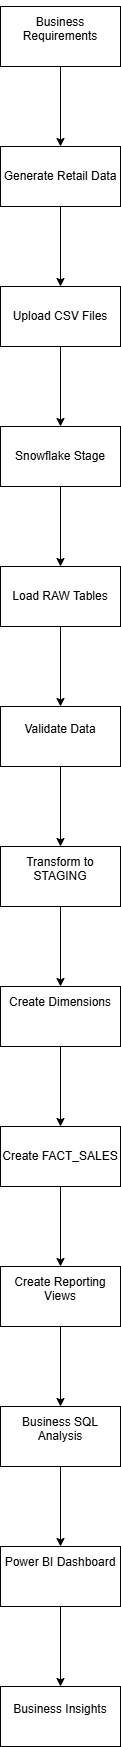

The diagram above was exported from draw.io. Its source (the exported page's mxGraphModel, read from the mxfile embedded in the PNG):
<mxGraphModel dx="934" dy="1697" grid="1" gridSize="10" guides="1" tooltips="1" connect="1" arrows="1" fold="1" page="1" pageScale="1" pageWidth="850" pageHeight="1100" math="0" shadow="0">
  <root>
    <mxCell id="0" />
    <mxCell id="1" parent="0" />
    <mxCell id="zPjCDaWdfgniAuVdpwZS-3" edge="1" parent="1" source="zPjCDaWdfgniAuVdpwZS-1" style="edgeStyle=orthogonalEdgeStyle;rounded=0;orthogonalLoop=1;jettySize=auto;html=1;" target="zPjCDaWdfgniAuVdpwZS-2" value="">
      <mxGeometry relative="1" as="geometry" />
    </mxCell>
    <mxCell id="zPjCDaWdfgniAuVdpwZS-1" parent="1" style="rounded=0;whiteSpace=wrap;html=1;" value="&#10;Business Requirements&#10;&#10;" vertex="1">
      <mxGeometry height="60" width="120" x="340" y="-1050" as="geometry" />
    </mxCell>
    <mxCell id="zPjCDaWdfgniAuVdpwZS-5" edge="1" parent="1" source="zPjCDaWdfgniAuVdpwZS-2" style="edgeStyle=orthogonalEdgeStyle;rounded=0;orthogonalLoop=1;jettySize=auto;html=1;" target="zPjCDaWdfgniAuVdpwZS-4" value="">
      <mxGeometry relative="1" as="geometry" />
    </mxCell>
    <mxCell id="zPjCDaWdfgniAuVdpwZS-2" parent="1" style="whiteSpace=wrap;html=1;rounded=0;" value="Generate Retail Data" vertex="1">
      <mxGeometry height="60" width="120" x="340" y="-910" as="geometry" />
    </mxCell>
    <mxCell id="zPjCDaWdfgniAuVdpwZS-7" edge="1" parent="1" source="zPjCDaWdfgniAuVdpwZS-4" style="edgeStyle=orthogonalEdgeStyle;rounded=0;orthogonalLoop=1;jettySize=auto;html=1;" target="zPjCDaWdfgniAuVdpwZS-6" value="">
      <mxGeometry relative="1" as="geometry" />
    </mxCell>
    <mxCell id="zPjCDaWdfgniAuVdpwZS-4" parent="1" style="whiteSpace=wrap;html=1;rounded=0;" value="Upload CSV Files" vertex="1">
      <mxGeometry height="60" width="120" x="340" y="-770" as="geometry" />
    </mxCell>
    <mxCell id="zPjCDaWdfgniAuVdpwZS-9" edge="1" parent="1" source="zPjCDaWdfgniAuVdpwZS-6" style="edgeStyle=orthogonalEdgeStyle;rounded=0;orthogonalLoop=1;jettySize=auto;html=1;" target="zPjCDaWdfgniAuVdpwZS-8" value="">
      <mxGeometry relative="1" as="geometry" />
    </mxCell>
    <mxCell id="zPjCDaWdfgniAuVdpwZS-6" parent="1" style="whiteSpace=wrap;html=1;rounded=0;" value="Snowflake Stage" vertex="1">
      <mxGeometry height="60" width="120" x="340" y="-630" as="geometry" />
    </mxCell>
    <mxCell id="zPjCDaWdfgniAuVdpwZS-11" edge="1" parent="1" source="zPjCDaWdfgniAuVdpwZS-8" style="edgeStyle=orthogonalEdgeStyle;rounded=0;orthogonalLoop=1;jettySize=auto;html=1;" target="zPjCDaWdfgniAuVdpwZS-10" value="">
      <mxGeometry relative="1" as="geometry" />
    </mxCell>
    <mxCell id="zPjCDaWdfgniAuVdpwZS-8" parent="1" style="whiteSpace=wrap;html=1;rounded=0;" value="Load RAW Tables" vertex="1">
      <mxGeometry height="60" width="120" x="340" y="-490" as="geometry" />
    </mxCell>
    <mxCell id="zPjCDaWdfgniAuVdpwZS-13" edge="1" parent="1" source="zPjCDaWdfgniAuVdpwZS-10" style="edgeStyle=orthogonalEdgeStyle;rounded=0;orthogonalLoop=1;jettySize=auto;html=1;" target="zPjCDaWdfgniAuVdpwZS-12" value="">
      <mxGeometry relative="1" as="geometry" />
    </mxCell>
    <mxCell id="zPjCDaWdfgniAuVdpwZS-10" parent="1" style="whiteSpace=wrap;html=1;rounded=0;" value="&#10;Validate Data&#10;&#10;" vertex="1">
      <mxGeometry height="60" width="120" x="340" y="-350" as="geometry" />
    </mxCell>
    <mxCell id="zPjCDaWdfgniAuVdpwZS-15" edge="1" parent="1" source="zPjCDaWdfgniAuVdpwZS-12" style="edgeStyle=orthogonalEdgeStyle;rounded=0;orthogonalLoop=1;jettySize=auto;html=1;" target="zPjCDaWdfgniAuVdpwZS-14" value="">
      <mxGeometry relative="1" as="geometry" />
    </mxCell>
    <mxCell id="zPjCDaWdfgniAuVdpwZS-12" parent="1" style="whiteSpace=wrap;html=1;rounded=0;" value="&#10;Transform to STAGING&#10;&#10;" vertex="1">
      <mxGeometry height="60" width="120" x="340" y="-210" as="geometry" />
    </mxCell>
    <mxCell id="zPjCDaWdfgniAuVdpwZS-17" edge="1" parent="1" source="zPjCDaWdfgniAuVdpwZS-14" style="edgeStyle=orthogonalEdgeStyle;rounded=0;orthogonalLoop=1;jettySize=auto;html=1;" target="zPjCDaWdfgniAuVdpwZS-16" value="">
      <mxGeometry relative="1" as="geometry" />
    </mxCell>
    <mxCell id="zPjCDaWdfgniAuVdpwZS-14" parent="1" style="whiteSpace=wrap;html=1;rounded=0;" value="&#10;Create Dimensions&#10;&#10;&#10;" vertex="1">
      <mxGeometry height="60" width="120" x="340" y="-70" as="geometry" />
    </mxCell>
    <mxCell id="zPjCDaWdfgniAuVdpwZS-19" edge="1" parent="1" source="zPjCDaWdfgniAuVdpwZS-16" style="edgeStyle=orthogonalEdgeStyle;rounded=0;orthogonalLoop=1;jettySize=auto;html=1;" target="zPjCDaWdfgniAuVdpwZS-18" value="">
      <mxGeometry relative="1" as="geometry" />
    </mxCell>
    <mxCell id="zPjCDaWdfgniAuVdpwZS-16" parent="1" style="whiteSpace=wrap;html=1;rounded=0;" value="Create FACT_SALES" vertex="1">
      <mxGeometry height="60" width="120" x="340" y="70" as="geometry" />
    </mxCell>
    <mxCell id="zPjCDaWdfgniAuVdpwZS-21" edge="1" parent="1" source="zPjCDaWdfgniAuVdpwZS-18" style="edgeStyle=orthogonalEdgeStyle;rounded=0;orthogonalLoop=1;jettySize=auto;html=1;" target="zPjCDaWdfgniAuVdpwZS-20" value="">
      <mxGeometry relative="1" as="geometry" />
    </mxCell>
    <mxCell id="zPjCDaWdfgniAuVdpwZS-18" parent="1" style="whiteSpace=wrap;html=1;rounded=0;" value="&#10;Create Reporting Views&#10;&#10;" vertex="1">
      <mxGeometry height="60" width="120" x="340" y="210" as="geometry" />
    </mxCell>
    <mxCell id="zPjCDaWdfgniAuVdpwZS-23" edge="1" parent="1" source="zPjCDaWdfgniAuVdpwZS-20" style="edgeStyle=orthogonalEdgeStyle;rounded=0;orthogonalLoop=1;jettySize=auto;html=1;" target="zPjCDaWdfgniAuVdpwZS-22" value="">
      <mxGeometry relative="1" as="geometry" />
    </mxCell>
    <mxCell id="zPjCDaWdfgniAuVdpwZS-20" parent="1" style="whiteSpace=wrap;html=1;rounded=0;" value="&#10;Business SQL Analysis&#10;&#10;" vertex="1">
      <mxGeometry height="60" width="120" x="340" y="350" as="geometry" />
    </mxCell>
    <mxCell id="zPjCDaWdfgniAuVdpwZS-25" edge="1" parent="1" source="zPjCDaWdfgniAuVdpwZS-22" style="edgeStyle=orthogonalEdgeStyle;rounded=0;orthogonalLoop=1;jettySize=auto;html=1;" target="zPjCDaWdfgniAuVdpwZS-24" value="">
      <mxGeometry relative="1" as="geometry" />
    </mxCell>
    <mxCell id="zPjCDaWdfgniAuVdpwZS-22" parent="1" style="whiteSpace=wrap;html=1;rounded=0;" value="&#10;Power BI Dashboard&#10;&#10;&#10;" vertex="1">
      <mxGeometry height="60" width="120" x="340" y="490" as="geometry" />
    </mxCell>
    <mxCell id="zPjCDaWdfgniAuVdpwZS-24" parent="1" style="whiteSpace=wrap;html=1;rounded=0;" value="&#10;Business Insights&#10;&#10;" vertex="1">
      <mxGeometry height="60" width="120" x="340" y="630" as="geometry" />
    </mxCell>
  </root>
</mxGraphModel>